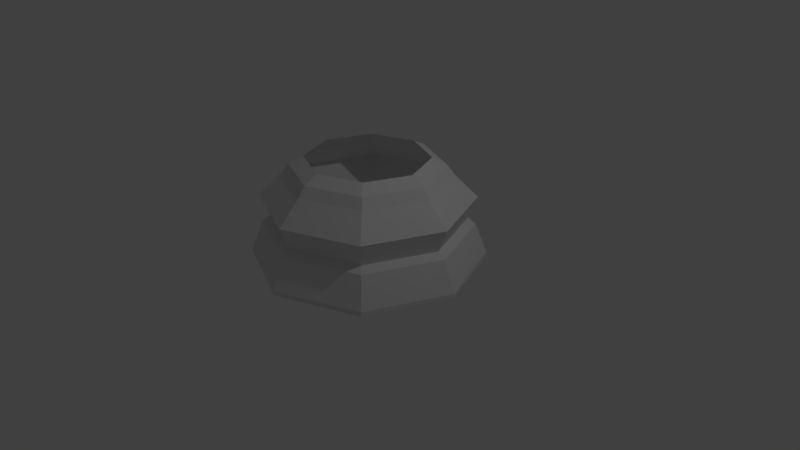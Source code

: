 # Source: LP_Knight.blend  (saved by Blender 2.78.0; exported with 4.5.12 LTS)
import bpy
from mathutils import Matrix  # noqa: F401  (used for matrix-valued properties, if any)

bpy.ops.wm.read_factory_settings(use_empty=True)
scene = bpy.context.scene
scene.name = 'Scene'

# ---- collections
col_collection_1 = bpy.data.collections.new('Collection 1'); scene.collection.children.link(col_collection_1)

# ---- world
world_world = bpy.data.worlds.new('World'); scene.world = world_world
world_world.color = (0.05088, 0.05088, 0.05088)
world_world.use_sun_shadow = False
world_world.sun_shadow_jitter_overblur = 0.0
world_world.cycles.sampling_method = 'MANUAL'

# ---- cameras
cam_camera = bpy.data.cameras.new('Camera')
cam_camera.clip_end = 100.0
cam_camera.lens = 35.0
cam_camera.sensor_width = 32.0
cam_camera.sensor_height = 18.0
cam_camera.ortho_scale = 7.314
cam_camera.dof.focus_distance = 0.0
cam_camera.dof.aperture_fstop = 128.0

# ---- lights
light_lamp = bpy.data.lights.new('Lamp', 'POINT')
light_lamp.transmission_factor = 0.0
light_lamp.cutoff_distance = 30.0
light_lamp.energy = 100.0
light_lamp.shadow_buffer_clip_start = 1.001
light_lamp.shadow_soft_size = 0.1
light_lamp.shadow_maximum_resolution = 0.006
light_lamp.use_absolute_resolution = True

# ---- meshes
me_cylinder = bpy.data.meshes.new('Cylinder')
me_cylinder.from_pydata([(0.0, 1.5, -1.0), (6.411e-08, 0.7887, 0.344), (1.061, 1.061, -1.0), (0.5577, 0.5577, 0.344), (1.5, 1.132e-07, -1.0), (0.7887, 2.774e-07, 0.344), (1.061, -1.061, -1.0), (0.5577, -0.5577, 0.344), (-4.888e-07, -1.5, -1.0), (-1.806e-07, -0.7887, 0.344), (5.09e-08, 1.069, 0.1173), (0.7556, 0.7556, 0.1173), (1.069, 2.243e-07, 0.1173), (0.7556, -0.7556, 0.1173), (-2.973e-07, -1.069, 0.1173), (1.825e-08, 1.345, -0.5476), (0.0, 1.5, -0.9455), (1.061, 1.061, -0.9455), (0.9512, 0.9512, -0.5476), (1.5, 1.132e-07, -0.9455), (1.345, 1.531e-07, -0.5476), (1.061, -1.061, -0.9455), (0.9512, -0.9512, -0.5476), (-4.888e-07, -1.5, -0.9455), (-4.201e-07, -1.345, -0.5476), (3.376e-08, 1.23, -0.4877), (0.8696, 0.8696, -0.4877), (1.23, 1.817e-07, -0.4877), (0.8696, -0.8696, -0.4877), (-3.672e-07, -1.23, -0.4877), (1.676e-08, 1.363, -0.1758), (0.9637, 0.9637, -0.1758), (1.363, 1.481e-07, -0.1758), (0.9637, -0.9637, -0.1758), (-4.275e-07, -1.363, -0.1758), (5.878e-08, 0.9738, 0.2472), (0.6886, 0.6886, 0.2472), (0.9738, 2.504e-07, 0.2472), (0.6886, -0.6886, 0.2472), (-2.585e-07, -0.9738, 0.2472)], [], [(6, 21, 23, 8), (4, 19, 21, 6), (2, 17, 19, 4), (0, 16, 17, 2), (16, 15, 18, 17), (17, 18, 20, 19), (19, 20, 22, 21), (21, 22, 24, 23), (15, 25, 26, 18), (18, 26, 27, 20), (20, 27, 28, 22), (22, 28, 29, 24), (25, 30, 31, 26), (26, 31, 32, 27), (27, 32, 33, 28), (28, 33, 34, 29), (30, 10, 11, 31), (31, 11, 12, 32), (32, 12, 13, 33), (33, 13, 14, 34), (10, 35, 36, 11), (11, 36, 37, 12), (12, 37, 38, 13), (13, 38, 39, 14), (35, 1, 3, 36), (36, 3, 5, 37), (37, 5, 7, 38), (38, 7, 9, 39)])
me_cylinder.use_remesh_preserve_volume = False
me_cylinder.use_remesh_preserve_attributes = False
me_cylinder.use_mirror_vertex_groups = False
me_cylinder.update()

# ---- objects
ob_knight = bpy.data.objects.new('Knight', me_cylinder)
ob_lamp = bpy.data.objects.new('Lamp', light_lamp)
ob_camera = bpy.data.objects.new('Camera', cam_camera)

# ---- transforms, parenting, visibility, modifiers, constraints
ob_knight.location = (0.0, 0.0, 1.0)
ob_knight.lineart.crease_threshold = 0.0
_m = ob_knight.modifiers.new('Mirror', 'MIRROR')
ob_lamp.location = (4.076, 1.005, 5.904)
ob_lamp.rotation_euler = (0.6503, 0.05522, 1.866)
ob_lamp.lock_rotations_4d = False
ob_lamp.empty_display_type = 'ARROWS'
ob_lamp.color = (0.0, 0.0, 0.0, 0.0)
ob_lamp.lineart.crease_threshold = 0.0
ob_camera.location = (7.481, -6.508, 5.344)
ob_camera.rotation_euler = (1.109, 0.0, 0.8149)
ob_camera.lock_rotations_4d = False
ob_camera.empty_display_type = 'ARROWS'
ob_camera.color = (0.0, 0.0, 0.0, 0.0)
ob_camera.display_type = 'WIRE'
ob_camera.lineart.crease_threshold = 0.0

# ---- collection membership
col_collection_1.objects.link(ob_knight)
col_collection_1.objects.link(ob_lamp)
col_collection_1.objects.link(ob_camera)

# ---- scene / render settings (as saved in the file)
scene.camera = ob_camera
scene.frame_start = 1; scene.frame_end = 250; scene.frame_set(1)
scene.render.engine = 'BLENDER_EEVEE_NEXT'
scene.render.resolution_percentage = 50
scene.render.dither_intensity = 0.0
scene.cycles.use_denoising = False
scene.cycles.samples = 128
scene.cycles.sampling_pattern = 'TABULATED_SOBOL'
scene.cycles.light_sampling_threshold = 0.0
scene.cycles.use_adaptive_sampling = False
scene.cycles.use_light_tree = False
scene.cycles.blur_glossy = 0.0
scene.cycles.sample_clamp_indirect = 0.0
scene.view_settings.view_transform = 'Standard'
bpy.context.view_layer.update()
